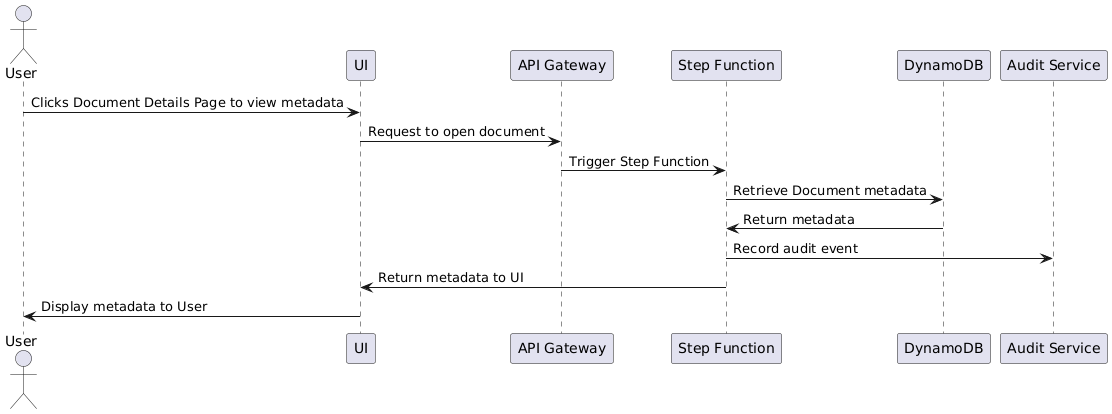

The diagram above was rendered by PlantUML. Its source (embedded in the PNG):
@startuml
actor User
participant "UI" as UI
participant "API Gateway" as APIGW
participant "Step Function" as SF
participant "DynamoDB" as DynamoDB
participant "Audit Service" as Audit

User -> UI : Clicks Document Details Page to view metadata
UI -> APIGW : Request to open document
APIGW -> SF : Trigger Step Function

SF -> DynamoDB : Retrieve Document metadata
DynamoDB -> SF : Return metadata

SF -> Audit : Record audit event

SF -> UI : Return metadata to UI
UI -> User : Display metadata to User
@enduml